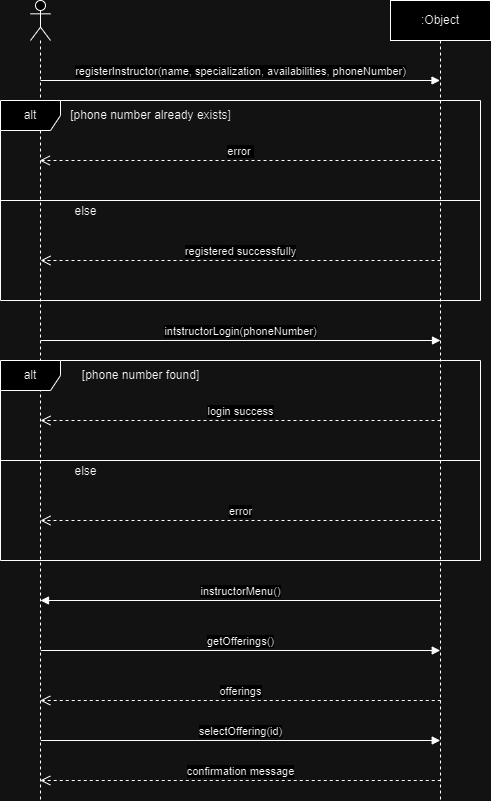

The diagram above was exported from draw.io. Its source (the exported page's mxGraphModel, read from the mxfile embedded in the PNG):
<mxGraphModel dx="1613" dy="696" grid="1" gridSize="10" guides="1" tooltips="1" connect="1" arrows="1" fold="1" page="1" pageScale="1" pageWidth="850" pageHeight="1100" math="0" shadow="0">
  <root>
    <mxCell id="0" />
    <mxCell id="1" parent="0" />
    <mxCell id="wnxxJ3riBBd9muNxpqXi-1" value="" style="shape=umlLifeline;perimeter=lifelinePerimeter;whiteSpace=wrap;html=1;container=1;dropTarget=0;collapsible=0;recursiveResize=0;outlineConnect=0;portConstraint=eastwest;newEdgeStyle={&quot;curved&quot;:0,&quot;rounded&quot;:0};participant=umlActor;" vertex="1" parent="1">
      <mxGeometry x="110" y="40" width="20" height="800" as="geometry" />
    </mxCell>
    <mxCell id="wnxxJ3riBBd9muNxpqXi-2" value=":Object" style="shape=umlLifeline;perimeter=lifelinePerimeter;whiteSpace=wrap;html=1;container=1;dropTarget=0;collapsible=0;recursiveResize=0;outlineConnect=0;portConstraint=eastwest;newEdgeStyle={&quot;curved&quot;:0,&quot;rounded&quot;:0};" vertex="1" parent="1">
      <mxGeometry x="470" y="40" width="100" height="800" as="geometry" />
    </mxCell>
    <mxCell id="wnxxJ3riBBd9muNxpqXi-3" value="registerInstructor(name, specialization, availabilities, phoneNumber)" style="html=1;verticalAlign=bottom;endArrow=block;curved=0;rounded=0;" edge="1" parent="1" target="wnxxJ3riBBd9muNxpqXi-2">
      <mxGeometry width="80" relative="1" as="geometry">
        <mxPoint x="120" y="120" as="sourcePoint" />
        <mxPoint x="200" y="120" as="targetPoint" />
      </mxGeometry>
    </mxCell>
    <mxCell id="wnxxJ3riBBd9muNxpqXi-4" value="alt" style="shape=umlFrame;whiteSpace=wrap;html=1;pointerEvents=0;" vertex="1" parent="1">
      <mxGeometry x="80" y="140" width="480" height="200" as="geometry" />
    </mxCell>
    <mxCell id="wnxxJ3riBBd9muNxpqXi-5" value="[phone number already exists]" style="text;html=1;align=center;verticalAlign=middle;resizable=0;points=[];autosize=1;strokeColor=none;fillColor=none;" vertex="1" parent="1">
      <mxGeometry x="140" y="140" width="180" height="30" as="geometry" />
    </mxCell>
    <mxCell id="wnxxJ3riBBd9muNxpqXi-6" value="error&amp;nbsp;" style="html=1;verticalAlign=bottom;endArrow=open;dashed=1;endSize=8;curved=0;rounded=0;" edge="1" parent="1" target="wnxxJ3riBBd9muNxpqXi-1">
      <mxGeometry relative="1" as="geometry">
        <mxPoint x="520" y="200" as="sourcePoint" />
        <mxPoint x="720" y="180" as="targetPoint" />
      </mxGeometry>
    </mxCell>
    <mxCell id="wnxxJ3riBBd9muNxpqXi-7" value="" style="line;strokeWidth=1;fillColor=none;align=left;verticalAlign=middle;spacingTop=-1;spacingLeft=3;spacingRight=3;rotatable=0;labelPosition=right;points=[];portConstraint=eastwest;strokeColor=inherit;" vertex="1" parent="1">
      <mxGeometry x="80" y="236" width="480" height="8" as="geometry" />
    </mxCell>
    <mxCell id="wnxxJ3riBBd9muNxpqXi-8" value="registered successfully" style="html=1;verticalAlign=bottom;endArrow=open;dashed=1;endSize=8;curved=0;rounded=0;" edge="1" parent="1">
      <mxGeometry relative="1" as="geometry">
        <mxPoint x="520" y="300" as="sourcePoint" />
        <mxPoint x="120" y="300" as="targetPoint" />
      </mxGeometry>
    </mxCell>
    <mxCell id="wnxxJ3riBBd9muNxpqXi-9" value="else" style="text;html=1;align=center;verticalAlign=middle;resizable=0;points=[];autosize=1;strokeColor=none;fillColor=none;" vertex="1" parent="1">
      <mxGeometry x="140" y="236" width="50" height="30" as="geometry" />
    </mxCell>
    <mxCell id="wnxxJ3riBBd9muNxpqXi-10" value="intstructorLogin(phoneNumber)" style="html=1;verticalAlign=bottom;endArrow=block;curved=0;rounded=0;" edge="1" parent="1">
      <mxGeometry width="80" relative="1" as="geometry">
        <mxPoint x="120" y="380" as="sourcePoint" />
        <mxPoint x="520" y="380" as="targetPoint" />
      </mxGeometry>
    </mxCell>
    <mxCell id="wnxxJ3riBBd9muNxpqXi-13" value="alt" style="shape=umlFrame;whiteSpace=wrap;html=1;pointerEvents=0;" vertex="1" parent="1">
      <mxGeometry x="80" y="400" width="480" height="200" as="geometry" />
    </mxCell>
    <mxCell id="wnxxJ3riBBd9muNxpqXi-14" value="[phone number found]" style="text;html=1;align=center;verticalAlign=middle;resizable=0;points=[];autosize=1;strokeColor=none;fillColor=none;" vertex="1" parent="1">
      <mxGeometry x="150" y="400" width="140" height="30" as="geometry" />
    </mxCell>
    <mxCell id="wnxxJ3riBBd9muNxpqXi-15" value="login success" style="html=1;verticalAlign=bottom;endArrow=open;dashed=1;endSize=8;curved=0;rounded=0;" edge="1" parent="1">
      <mxGeometry relative="1" as="geometry">
        <mxPoint x="520" y="460" as="sourcePoint" />
        <mxPoint x="120" y="460" as="targetPoint" />
      </mxGeometry>
    </mxCell>
    <mxCell id="wnxxJ3riBBd9muNxpqXi-16" value="" style="line;strokeWidth=1;fillColor=none;align=left;verticalAlign=middle;spacingTop=-1;spacingLeft=3;spacingRight=3;rotatable=0;labelPosition=right;points=[];portConstraint=eastwest;strokeColor=inherit;" vertex="1" parent="1">
      <mxGeometry x="80" y="496" width="480" height="8" as="geometry" />
    </mxCell>
    <mxCell id="wnxxJ3riBBd9muNxpqXi-17" value="error" style="html=1;verticalAlign=bottom;endArrow=open;dashed=1;endSize=8;curved=0;rounded=0;" edge="1" parent="1">
      <mxGeometry relative="1" as="geometry">
        <mxPoint x="520" y="560" as="sourcePoint" />
        <mxPoint x="120" y="560" as="targetPoint" />
      </mxGeometry>
    </mxCell>
    <mxCell id="wnxxJ3riBBd9muNxpqXi-18" value="else" style="text;html=1;align=center;verticalAlign=middle;resizable=0;points=[];autosize=1;strokeColor=none;fillColor=none;" vertex="1" parent="1">
      <mxGeometry x="140" y="496" width="50" height="30" as="geometry" />
    </mxCell>
    <mxCell id="wnxxJ3riBBd9muNxpqXi-19" value="instructorMenu()" style="html=1;verticalAlign=bottom;endArrow=block;curved=0;rounded=0;" edge="1" parent="1">
      <mxGeometry width="80" relative="1" as="geometry">
        <mxPoint x="520" y="640" as="sourcePoint" />
        <mxPoint x="120" y="640" as="targetPoint" />
      </mxGeometry>
    </mxCell>
    <mxCell id="wnxxJ3riBBd9muNxpqXi-22" value="getOfferings()" style="html=1;verticalAlign=bottom;endArrow=block;curved=0;rounded=0;" edge="1" parent="1">
      <mxGeometry width="80" relative="1" as="geometry">
        <mxPoint x="120.25" y="690" as="sourcePoint" />
        <mxPoint x="519.75" y="690" as="targetPoint" />
      </mxGeometry>
    </mxCell>
    <mxCell id="wnxxJ3riBBd9muNxpqXi-23" value="selectOffering(id)" style="html=1;verticalAlign=bottom;endArrow=block;curved=0;rounded=0;" edge="1" parent="1">
      <mxGeometry width="80" relative="1" as="geometry">
        <mxPoint x="120.25" y="780" as="sourcePoint" />
        <mxPoint x="519.75" y="780" as="targetPoint" />
      </mxGeometry>
    </mxCell>
    <mxCell id="wnxxJ3riBBd9muNxpqXi-24" value="offerings" style="html=1;verticalAlign=bottom;endArrow=open;dashed=1;endSize=8;curved=0;rounded=0;" edge="1" parent="1">
      <mxGeometry relative="1" as="geometry">
        <mxPoint x="520.25" y="740" as="sourcePoint" />
        <mxPoint x="119.75" y="740" as="targetPoint" />
        <Array as="points">
          <mxPoint x="370.25" y="740" />
        </Array>
      </mxGeometry>
    </mxCell>
    <mxCell id="wnxxJ3riBBd9muNxpqXi-25" value="confirmation message" style="html=1;verticalAlign=bottom;endArrow=open;dashed=1;endSize=8;curved=0;rounded=0;" edge="1" parent="1">
      <mxGeometry relative="1" as="geometry">
        <mxPoint x="520.25" y="820" as="sourcePoint" />
        <mxPoint x="119.75" y="820" as="targetPoint" />
        <Array as="points">
          <mxPoint x="370.25" y="820" />
        </Array>
      </mxGeometry>
    </mxCell>
  </root>
</mxGraphModel>